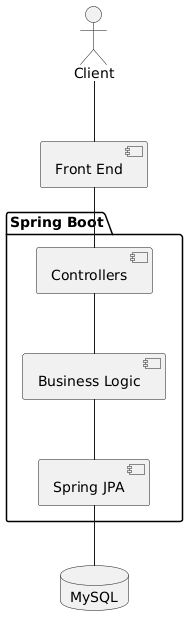

The diagram above was rendered by PlantUML. Its source (embedded in the PNG):
@startuml
actor "Client"
component "Front End"

package "Spring Boot" {
  component "Controllers"
  component "Business Logic"
  component "Spring JPA"
}

database MySQL

"Client" -- "Front End"
"Front End" -- "Controllers"
"Controllers" -- "Business Logic"
"Business Logic" -- "Spring JPA"
"Spring JPA" -- "MySQL"
@enduml